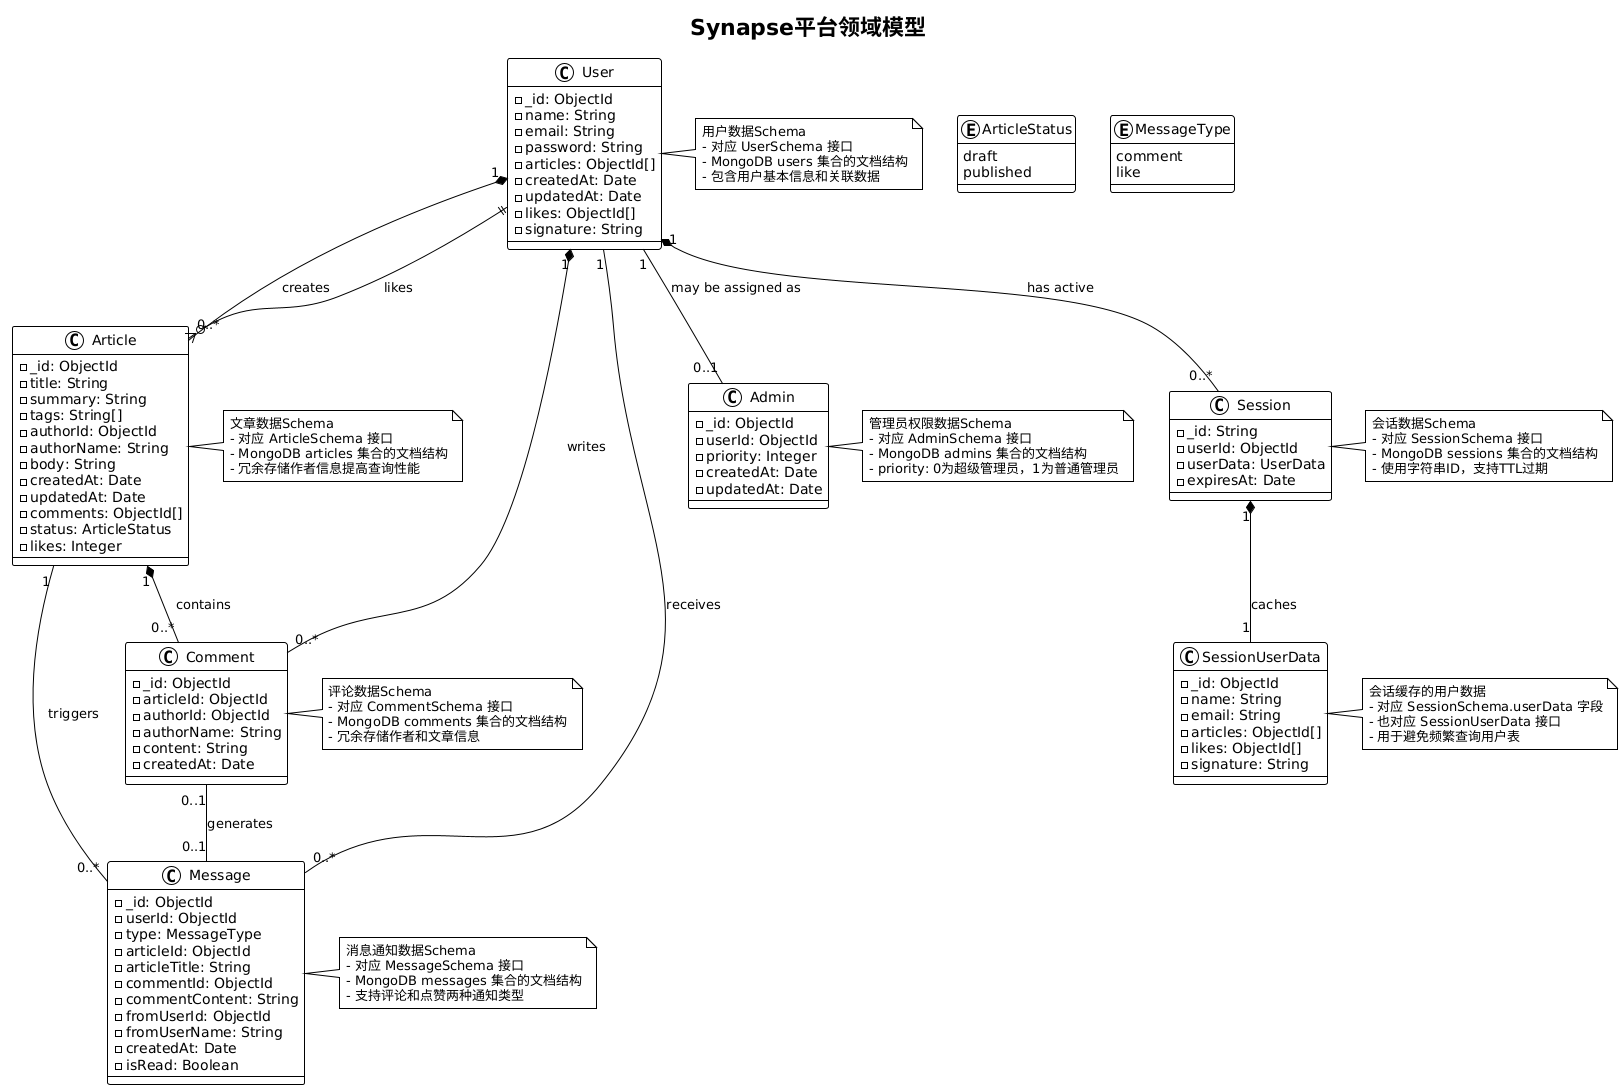

The diagram above was rendered by PlantUML. Its source (embedded in the PNG):
@startuml
' Diagram Title
title Synapse平台领域模型

' Theme
!theme plain

' --- 核心实体定义 ---
' 为属性添加了私有(-)可见性，这是UML类图的规范
class User {
    - _id: ObjectId
    - name: String
    - email: String
    - password: String
    - articles: ObjectId[]
    - createdAt: Date
    - updatedAt: Date
    - likes: ObjectId[]
    - signature: String
}

class Article {
    - _id: ObjectId
    - title: String
    - summary: String
    - tags: String[]
    - authorId: ObjectId
    - authorName: String
    - body: String
    - createdAt: Date
    - updatedAt: Date
    - comments: ObjectId[]
    - status: ArticleStatus
    - likes: Integer
}

class Comment {
    - _id: ObjectId
    - articleId: ObjectId
    - authorId: ObjectId
    - authorName: String
    - content: String
    - createdAt: Date
}

class Message {
    - _id: ObjectId
    - userId: ObjectId
    - type: MessageType
    - articleId: ObjectId
    - articleTitle: String
    - commentId: ObjectId
    - commentContent: String
    - fromUserId: ObjectId
    - fromUserName: String
    - createdAt: Date
    - isRead: Boolean
}

class Admin {
    - _id: ObjectId
    - userId: ObjectId
    - priority: Integer
    - createdAt: Date
    - updatedAt: Date
}

class Session {
    - _id: String
    - userId: ObjectId
    - userData: UserData
    - expiresAt: Date
}

class SessionUserData {
    - _id: ObjectId
    - name: String
    - email: String
    - articles: ObjectId[]
    - likes: ObjectId[]
    - signature: String
}

' --- 枚举类型 ---
enum ArticleStatus {
    draft
    published
}

enum MessageType {
    comment
    like
}

' --- 关系定义 ---
' 用户和文章关系
User "1" *-- "0..*" Article : "  creates"
User ||--o{ Article : "  likes"

' 用户和评论关系  
User "1" *-- "0..*" Comment : "  writes"

' 文章和评论关系
Article "1" *-- "0..*" Comment : "  contains"

' 消息关系
User "1" -- "0..*" Message : "receives  "
Article "1" -- "0..*" Message : "triggers  "
Comment "0..1" -- "0..1" Message : "generates  "

' 管理员关系
User "1" -- "0..1" Admin : "may be assigned as"

' 会话关系
User "1" *-- "0..*" Session : "has active"
Session "1" *-- "1" SessionUserData : "caches"


' --- 关系说明 ---
note right of User
  用户数据Schema
  - 对应 UserSchema 接口
  - MongoDB users 集合的文档结构
  - 包含用户基本信息和关联数据
end note

note right of Article
  文章数据Schema  
  - 对应 ArticleSchema 接口
  - MongoDB articles 集合的文档结构
  - 冗余存储作者信息提高查询性能
end note

note right of Comment
  评论数据Schema
  - 对应 CommentSchema 接口
  - MongoDB comments 集合的文档结构
  - 冗余存储作者和文章信息
end note

note right of Message
  消息通知数据Schema
  - 对应 MessageSchema 接口
  - MongoDB messages 集合的文档结构
  - 支持评论和点赞两种通知类型
end note

note right of Admin
  管理员权限数据Schema
  - 对应 AdminSchema 接口
  - MongoDB admins 集合的文档结构
  - priority: 0为超级管理员，1为普通管理员
end note

note right of Session
  会话数据Schema
  - 对应 SessionSchema 接口
  - MongoDB sessions 集合的文档结构
  - 使用字符串ID，支持TTL过期
end note

note right of SessionUserData
  会话缓存的用户数据
  - 对应 SessionSchema.userData 字段
  - 也对应 SessionUserData 接口
  - 用于避免频繁查询用户表
end note
@enduml